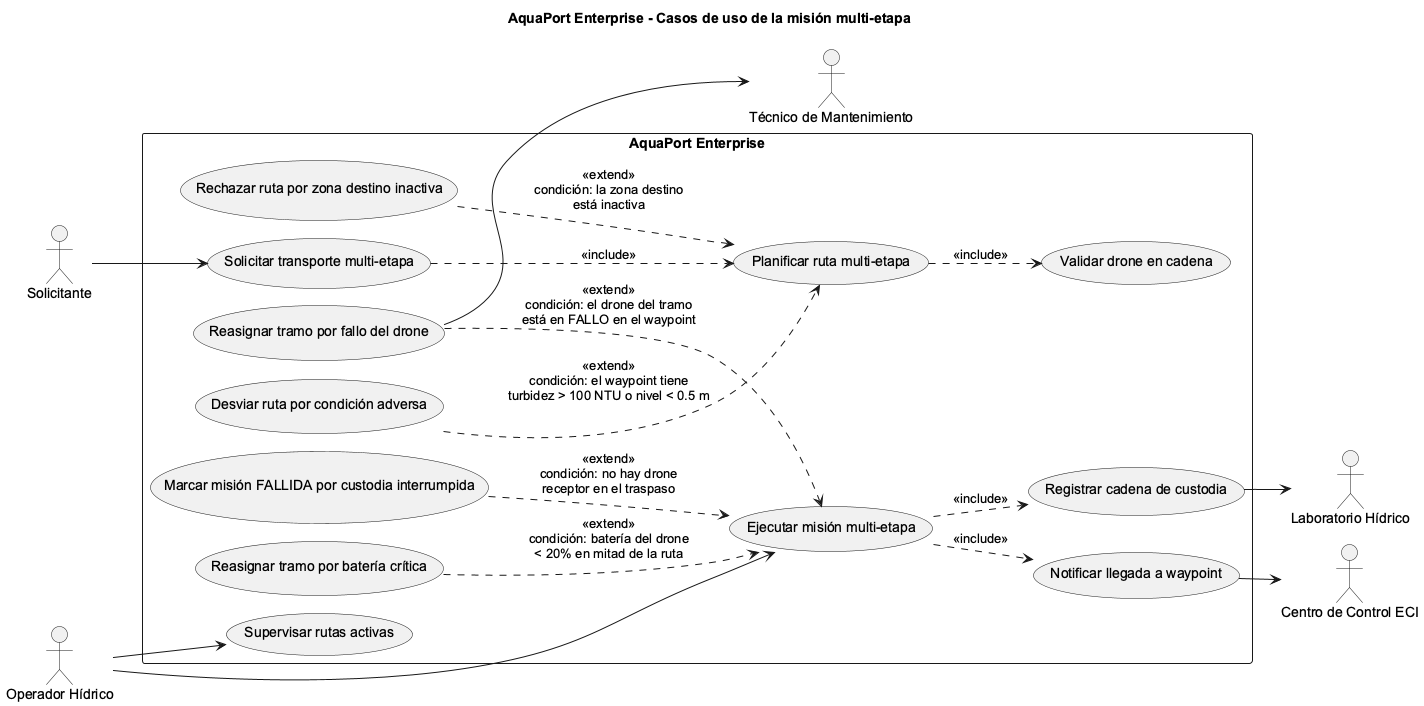

The diagram above was rendered by PlantUML. Its source (embedded in the PNG):
@startuml diagrama-cu-empoleon
!pragma layout smetana
left to right direction
skinparam shadowing false
skinparam defaultFontName Arial
title AquaPort Enterprise - Casos de uso de la misión multi-etapa

actor "Solicitante" as Solicitante
actor "Operador Hídrico" as Operador
actor "Técnico de Mantenimiento" as Tecnico
actor "Centro de Control ECI" as Centro
actor "Laboratorio Hídrico" as Lab

rectangle "AquaPort Enterprise" {
  usecase "Solicitar transporte multi-etapa" as UC1
  usecase "Planificar ruta multi-etapa" as UC2
  usecase "Ejecutar misión multi-etapa" as UC3
  usecase "Validar drone en cadena" as UC4
  usecase "Registrar cadena de custodia" as UC5
  usecase "Notificar llegada a waypoint" as UC6
  usecase "Reasignar tramo por fallo del drone" as E1
  usecase "Desviar ruta por condición adversa" as E2
  usecase "Rechazar ruta por zona destino inactiva" as E3
  usecase "Marcar misión FALLIDA por custodia interrumpida" as E4
  usecase "Reasignar tramo por batería crítica" as E5
  usecase "Supervisar rutas activas" as UC7
}

Solicitante --> UC1
UC1 ..> UC2 : <<include>>
UC2 ..> UC4 : <<include>>
UC3 ..> UC5 : <<include>>
UC3 ..> UC6 : <<include>>
Operador --> UC3
Operador --> UC7
E1 ..> UC3 : <<extend>>\ncondición: el drone del tramo\nestá en FALLO en el waypoint
E2 ..> UC2 : <<extend>>\ncondición: el waypoint tiene\nturbidez > 100 NTU o nivel < 0.5 m
E3 ..> UC2 : <<extend>>\ncondición: la zona destino\nestá inactiva
E4 ..> UC3 : <<extend>>\ncondición: no hay drone\nreceptor en el traspaso
E5 ..> UC3 : <<extend>>\ncondición: batería del drone\n< 20% en mitad de la ruta
E1 --> Tecnico
UC6 --> Centro
UC5 --> Lab
@enduml